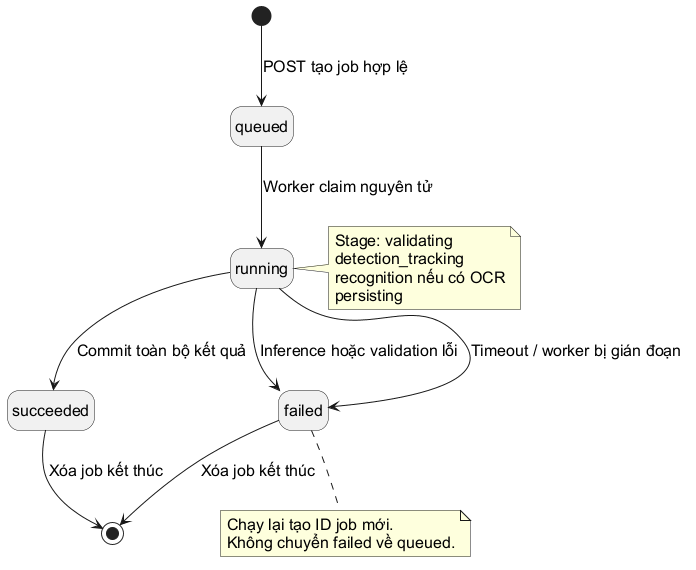

The diagram above was rendered by PlantUML. Its source (embedded in the PNG):
@startuml
skinparam defaultFontName Arial
skinparam defaultFontSize 16
skinparam shadowing false
skinparam backgroundColor white
hide empty description
[*] --> queued : POST tạo job hợp lệ
queued --> running : Worker claim nguyên tử
running --> succeeded : Commit toàn bộ kết quả
running --> failed : Inference hoặc validation lỗi
running --> failed : Timeout / worker bị gián đoạn
succeeded --> [*] : Xóa job kết thúc
failed --> [*] : Xóa job kết thúc
note right of running
Stage: validating
detection_tracking
recognition nếu có OCR
persisting
end note
note bottom of failed
Chạy lại tạo ID job mới.
Không chuyển failed về queued.
end note
@enduml